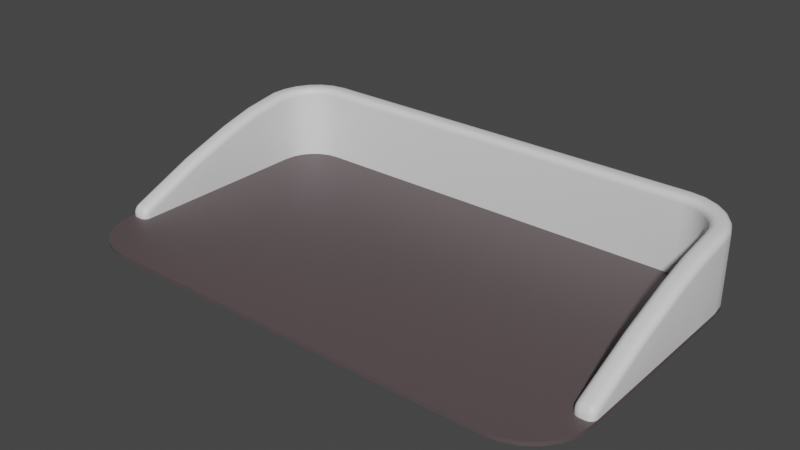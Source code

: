 # Source: FlattopGrill.blend  (saved by Blender 3.4.6; exported with 4.5.12 LTS)
import bpy
from mathutils import Matrix  # noqa: F401  (used for matrix-valued properties, if any)

bpy.ops.wm.read_factory_settings(use_empty=True)
scene = bpy.context.scene
scene.name = 'Scene'

# ---- collections
col_collection = bpy.data.collections.new('Collection'); scene.collection.children.link(col_collection)
col_object = bpy.data.collections.new('Object'); col_collection.children.link(col_object)

# ---- materials (node trees are filled in below, after node groups)
mat_rim = bpy.data.materials.new('Rim')
mat_rim.use_transparent_shadow = False
mat_grill = bpy.data.materials.new('Grill')
mat_grill.use_transparent_shadow = False

# ---- node groups
ng_auto_smooth = bpy.data.node_groups.new('Auto Smooth', 'GeometryNodeTree')
_s = ng_auto_smooth.interface.new_socket(name='Geometry', in_out='OUTPUT', socket_type='NodeSocketGeometry')
_s = ng_auto_smooth.interface.new_socket(name='Geometry', in_out='INPUT', socket_type='NodeSocketGeometry')
_s = ng_auto_smooth.interface.new_socket(name='Angle', in_out='INPUT', socket_type='NodeSocketFloat')
_s.subtype = 'ANGLE'
_s.min_value = 0.0
_s.max_value = 3.142
ng_auto_smooth.is_modifier = True
_N = ng_auto_smooth.nodes; _L = ng_auto_smooth.links
n0 = _N.new('NodeGroupOutput'); n0.name = 'Group Output'; n0.location = (480, -100)
n1 = _N.new('NodeGroupInput'); n1.name = 'Group Input'; n1.location = (-420, -300)
n2 = _N.new('NodeGroupInput'); n2.name = 'Group Input.001'; n2.location = (-60, -100)
n3 = _N.new('GeometryNodeSetShadeSmooth'); n3.name = 'Set Shade Smooth'; n3.location = (120, -100)
n3.domain = 'EDGE'
n4 = _N.new('GeometryNodeSetShadeSmooth'); n4.name = 'Set Shade Smooth.001'; n4.location = (300, -100)
n5 = _N.new('GeometryNodeInputMeshEdgeAngle'); n5.name = 'Edge Angle'; n5.location = (-420, -220)
n6 = _N.new('GeometryNodeInputEdgeSmooth'); n6.name = 'Is Edge Smooth'; n6.location = (-60, -160)
n7 = _N.new('GeometryNodeInputShadeSmooth'); n7.name = 'Is Face Smooth'; n7.location = (-240, -340)
n8 = _N.new('FunctionNodeBooleanMath'); n8.name = 'Boolean Math'; n8.location = (-60, -220)
n9 = _N.new('FunctionNodeCompare'); n9.name = 'Compare'; n9.location = (-240, -180)
n9.operation = 'LESS_EQUAL'
_L.new(n5.outputs[0], n9.inputs[0])
_L.new(n4.outputs[0], n0.inputs[0])
_L.new(n1.outputs[1], n9.inputs[1])
_L.new(n9.outputs[0], n8.inputs[0])
_L.new(n7.outputs[0], n8.inputs[1])
_L.new(n2.outputs[0], n3.inputs[0])
_L.new(n6.outputs[0], n3.inputs[1])
_L.new(n3.outputs[0], n4.inputs[0])
_L.new(n8.outputs[0], n3.inputs[2])
n0.is_active_output = True

# ---- material node trees
mat_rim.use_nodes = True; mat_rim.node_tree.nodes.clear()
_N = mat_rim.node_tree.nodes; _L = mat_rim.node_tree.links
n0 = _N.new('ShaderNodeBsdfPrincipled'); n0.name = 'Principled BSDF'; n0.location = (10, 300)
n0.distribution = 'GGX'
n0.subsurface_method = 'RANDOM_WALK_SKIN'
n0.inputs[3].default_value = 1.45
n0.inputs[27].default_value = (0.0, 0.0, 0.0, 1.0)
n0.inputs[28].default_value = 1.0
n1 = _N.new('ShaderNodeOutputMaterial'); n1.name = 'Material Output'; n1.location = (300, 300)
_L.new(n0.outputs[0], n1.inputs[0])
n1.is_active_output = True
mat_grill.use_nodes = True; mat_grill.node_tree.nodes.clear()
_N = mat_grill.node_tree.nodes; _L = mat_grill.node_tree.links
n0 = _N.new('ShaderNodeBsdfPrincipled'); n0.name = 'Principled BSDF'; n0.location = (10, 300)
n0.distribution = 'GGX'
n0.subsurface_method = 'RANDOM_WALK_SKIN'
n0.inputs[0].default_value = (0.1025, 0.07823, 0.08298, 1.0)
n0.inputs[3].default_value = 1.45
n0.inputs[27].default_value = (0.0, 0.0, 0.0, 1.0)
n0.inputs[28].default_value = 1.0
n1 = _N.new('ShaderNodeOutputMaterial'); n1.name = 'Material Output'; n1.location = (300, 300)
_L.new(n0.outputs[0], n1.inputs[0])
n1.is_active_output = True

# ---- world
world_world = bpy.data.worlds.new('World'); scene.world = world_world
world_world.use_nodes = True; world_world.node_tree.nodes.clear()
_N = world_world.node_tree.nodes; _L = world_world.node_tree.links
n0 = _N.new('ShaderNodeOutputWorld'); n0.name = 'World Output'; n0.location = (300, 300)
n1 = _N.new('ShaderNodeBackground'); n1.name = 'Background'; n1.location = (10, 300)
n1.inputs[0].default_value = (0.05088, 0.05088, 0.05088, 1.0)
_L.new(n1.outputs[0], n0.inputs[0])
n0.is_active_output = True
world_world.color = (0.05088, 0.05088, 0.05088)
world_world.use_sun_shadow = False
world_world.sun_shadow_jitter_overblur = 0.0

# ---- meshes
me_cube_001 = bpy.data.meshes.new('Cube.001')
me_cube_001.from_pydata([(0.465, 0.009909, -0.1615), (0.465, 0.009909, -0.07342), (0.465, 0.009909, 0.06567), (0.315, 0.009909, -0.405), (0.465, 0.009909, -0.255), (0.3538, 0.009909, -0.3999), (0.39, 0.009909, -0.3849), (0.4211, 0.009909, -0.3611), (0.4449, 0.009909, -0.33), (0.4599, 0.009909, -0.2938), (-0.9025, 0.009909, -0.1615), (-0.9025, 0.009909, -0.07342), (-0.9025, 0.009909, 0.06567), (-0.7525, 0.009909, -0.405), (-0.9025, 0.009909, -0.255), (-0.7913, 0.009909, -0.3999), (-0.8275, 0.009909, -0.3849), (-0.8586, 0.009909, -0.3611), (-0.8824, 0.009909, -0.33), (-0.8974, 0.009909, -0.2938), (0.415, 0.009909, -0.1615), (0.415, 0.009909, -0.07342), (0.415, 0.009909, 0.06567), (0.3117, 0.009909, -0.3551), (0.4151, 0.009909, -0.2517), (0.3409, 0.009909, -0.3516), (0.365, 0.009909, -0.3416), (0.3857, 0.009909, -0.3257), (0.4016, 0.009909, -0.305), (0.4116, 0.009909, -0.2809), (-0.8525, 0.009909, -0.1615), (-0.8525, 0.009909, -0.07342), (-0.8525, 0.009909, 0.06567), (-0.7492, 0.009909, -0.3551), (-0.8526, 0.009909, -0.2517), (-0.7784, 0.009909, -0.3516), (-0.8025, 0.009909, -0.3416), (-0.8232, 0.009909, -0.3257), (-0.8391, 0.009909, -0.305), (-0.8491, 0.009909, -0.2809), (0.465, 0.009909, 0.2373), (0.4473, 0.009909, 0.255), (0.4637, 0.009909, 0.2441), (0.4598, 0.009909, 0.2498), (0.4541, 0.009909, 0.2537), (-0.8848, 0.009909, 0.255), (-0.9025, 0.009909, 0.2373), (-0.8916, 0.009909, 0.2537), (-0.8973, 0.009909, 0.2498), (-0.9012, 0.009909, 0.2441), (0.4327, 0.009909, 0.255), (0.415, 0.009909, 0.2373), (0.4259, 0.009909, 0.2537), (0.4202, 0.009909, 0.2498), (0.4163, 0.009909, 0.2441), (-0.8525, 0.009909, 0.2373), (-0.8702, 0.009909, 0.255), (-0.8538, 0.009909, 0.2441), (-0.8577, 0.009909, 0.2498), (-0.8634, 0.009909, 0.2537), (0.465, 0.1691, -0.1586), (0.4477, 0.1868, -0.1583), (0.4637, 0.1759, -0.1585), (0.4599, 0.1817, -0.1584), (0.4543, 0.1855, -0.1583), (0.465, 0.1445, -0.06842), (0.4477, 0.1622, -0.06776), (0.4637, 0.1512, -0.06817), (0.4599, 0.157, -0.06795), (0.4543, 0.1608, -0.06781), (0.4477, 0.1136, 0.07078), (0.465, 0.09587, 0.06991), (0.4543, 0.1122, 0.07072), (0.4599, 0.1084, 0.07053), (0.4637, 0.1026, 0.07024), (0.4477, 0.2021, -0.2538), (0.465, 0.1844, -0.255), (0.4543, 0.2008, -0.2543), (0.4599, 0.1969, -0.2546), (0.4637, 0.1912, -0.2549), (0.315, 0.1925, -0.405), (0.3139, 0.2099, -0.3876), (0.3149, 0.1991, -0.4037), (0.3147, 0.2048, -0.3999), (0.3143, 0.2086, -0.3943), (0.443, 0.2041, -0.2892), (0.4599, 0.1865, -0.2938), (0.4495, 0.2028, -0.291), (0.4549, 0.199, -0.2925), (0.4586, 0.1933, -0.2935), (0.4298, 0.206, -0.3212), (0.4449, 0.1885, -0.33), (0.4356, 0.2047, -0.3246), (0.4405, 0.2009, -0.3274), (0.4438, 0.1952, -0.3293), (0.4087, 0.2076, -0.3487), (0.4211, 0.1901, -0.3611), (0.4135, 0.2063, -0.3534), (0.4175, 0.2025, -0.3574), (0.4201, 0.1968, -0.3601), (0.3813, 0.2089, -0.3697), (0.39, 0.1914, -0.3849), (0.3846, 0.2075, -0.3755), (0.3874, 0.2037, -0.3805), (0.3893, 0.1981, -0.3837), (0.3493, 0.2096, -0.383), (0.3538, 0.1922, -0.3999), (0.351, 0.2083, -0.3894), (0.3525, 0.2045, -0.3949), (0.3535, 0.1989, -0.3986), (-0.8852, 0.1868, -0.1583), (-0.9025, 0.1691, -0.1586), (-0.8918, 0.1855, -0.1583), (-0.8974, 0.1817, -0.1584), (-0.9012, 0.1759, -0.1585), (-0.8852, 0.1622, -0.06776), (-0.9025, 0.1445, -0.06842), (-0.8918, 0.1608, -0.06781), (-0.8974, 0.157, -0.06795), (-0.9012, 0.1512, -0.06817), (-0.9025, 0.09587, 0.06991), (-0.8852, 0.1136, 0.07078), (-0.9012, 0.1026, 0.07024), (-0.8974, 0.1084, 0.07053), (-0.8918, 0.1122, 0.07072), (-0.9025, 0.1844, -0.255), (-0.8852, 0.2021, -0.2538), (-0.9012, 0.1912, -0.2549), (-0.8974, 0.1969, -0.2546), (-0.8918, 0.2008, -0.2543), (-0.7514, 0.2099, -0.3876), (-0.7525, 0.1925, -0.405), (-0.7518, 0.2086, -0.3943), (-0.7522, 0.2048, -0.3999), (-0.7524, 0.1991, -0.4037), (-0.8974, 0.1865, -0.2938), (-0.8805, 0.2041, -0.2892), (-0.8961, 0.1933, -0.2935), (-0.8924, 0.199, -0.2925), (-0.887, 0.2028, -0.291), (-0.8824, 0.1885, -0.33), (-0.8673, 0.206, -0.3212), (-0.8813, 0.1952, -0.3293), (-0.878, 0.2009, -0.3274), (-0.8731, 0.2047, -0.3246), (-0.8586, 0.1901, -0.3611), (-0.8462, 0.2076, -0.3487), (-0.8576, 0.1968, -0.3601), (-0.855, 0.2025, -0.3574), (-0.851, 0.2063, -0.3534), (-0.8275, 0.1914, -0.3849), (-0.8188, 0.2089, -0.3697), (-0.8268, 0.1981, -0.3837), (-0.8249, 0.2037, -0.3805), (-0.8221, 0.2075, -0.3755), (-0.7913, 0.1922, -0.3999), (-0.7868, 0.2096, -0.383), (-0.791, 0.1989, -0.3986), (-0.79, 0.2045, -0.3949), (-0.7885, 0.2083, -0.3894), (0.4323, 0.1868, -0.1583), (0.415, 0.1691, -0.1586), (0.4257, 0.1855, -0.1583), (0.4201, 0.1817, -0.1584), (0.4163, 0.1759, -0.1585), (0.4323, 0.1622, -0.06776), (0.415, 0.1445, -0.06842), (0.4257, 0.1608, -0.06781), (0.4201, 0.157, -0.06795), (0.4163, 0.1512, -0.06817), (0.415, 0.09587, 0.06991), (0.4323, 0.1136, 0.07078), (0.4163, 0.1026, 0.07024), (0.4201, 0.1084, 0.07053), (0.4257, 0.1122, 0.07072), (0.4151, 0.1844, -0.2515), (0.4324, 0.2021, -0.2527), (0.4164, 0.1912, -0.2516), (0.4202, 0.1969, -0.2519), (0.4258, 0.2008, -0.2523), (0.3129, 0.2099, -0.3725), (0.3117, 0.1925, -0.3551), (0.3124, 0.2086, -0.3658), (0.3121, 0.2048, -0.3602), (0.3118, 0.1991, -0.3564), (0.4116, 0.1865, -0.2807), (0.4285, 0.2041, -0.2853), (0.4129, 0.1933, -0.281), (0.4166, 0.199, -0.282), (0.4221, 0.2028, -0.2835), (0.4017, 0.1885, -0.3049), (0.4168, 0.206, -0.3136), (0.4028, 0.1952, -0.3055), (0.4061, 0.2009, -0.3074), (0.411, 0.2047, -0.3103), (0.3858, 0.1901, -0.3256), (0.3982, 0.2076, -0.338), (0.3868, 0.1968, -0.3266), (0.3894, 0.2025, -0.3292), (0.3934, 0.2063, -0.3333), (0.3651, 0.1914, -0.3416), (0.3738, 0.2089, -0.3568), (0.3658, 0.1981, -0.3427), (0.3676, 0.2037, -0.346), (0.3705, 0.2075, -0.3509), (0.3409, 0.1922, -0.3516), (0.3455, 0.2096, -0.3685), (0.3413, 0.1989, -0.3529), (0.3423, 0.2045, -0.3565), (0.3437, 0.2083, -0.362), (-0.8525, 0.1691, -0.1586), (-0.8698, 0.1868, -0.1583), (-0.8538, 0.1759, -0.1585), (-0.8576, 0.1817, -0.1584), (-0.8632, 0.1855, -0.1583), (-0.8525, 0.1445, -0.06842), (-0.8698, 0.1622, -0.06776), (-0.8538, 0.1512, -0.06817), (-0.8576, 0.157, -0.06795), (-0.8632, 0.1608, -0.06781), (-0.8698, 0.1136, 0.07078), (-0.8525, 0.09587, 0.06991), (-0.8632, 0.1122, 0.07072), (-0.8576, 0.1084, 0.07053), (-0.8538, 0.1026, 0.07024), (-0.8699, 0.2021, -0.2527), (-0.8526, 0.1844, -0.2515), (-0.8633, 0.2008, -0.2523), (-0.8577, 0.1969, -0.2519), (-0.8539, 0.1912, -0.2516), (-0.7492, 0.1925, -0.3551), (-0.7504, 0.2099, -0.3725), (-0.7493, 0.1991, -0.3564), (-0.7496, 0.2048, -0.3602), (-0.7499, 0.2086, -0.3658), (-0.866, 0.2041, -0.2853), (-0.8491, 0.1865, -0.2807), (-0.8596, 0.2028, -0.2835), (-0.8541, 0.199, -0.282), (-0.8504, 0.1933, -0.281), (-0.8543, 0.206, -0.3136), (-0.8392, 0.1885, -0.3049), (-0.8485, 0.2047, -0.3103), (-0.8436, 0.2009, -0.3074), (-0.8403, 0.1952, -0.3055), (-0.8357, 0.2076, -0.338), (-0.8233, 0.1901, -0.3256), (-0.8309, 0.2063, -0.3333), (-0.8269, 0.2025, -0.3292), (-0.8243, 0.1968, -0.3266), (-0.8113, 0.2089, -0.3568), (-0.8026, 0.1914, -0.3416), (-0.808, 0.2075, -0.3509), (-0.8051, 0.2037, -0.346), (-0.8033, 0.1981, -0.3427), (-0.783, 0.2096, -0.3685), (-0.7784, 0.1922, -0.3516), (-0.7812, 0.2083, -0.362), (-0.7798, 0.2045, -0.3565), (-0.7788, 0.1989, -0.3529), (0.4455, 0.04018, 0.2391), (0.4473, 0.01534, 0.255), (0.4462, 0.03616, 0.2452), (0.4468, 0.03003, 0.2503), (0.4472, 0.02272, 0.2538), (0.4477, 0.04161, 0.2358), (0.465, 0.02284, 0.2373), (0.4543, 0.03998, 0.2364), (0.4599, 0.03584, 0.2369), (0.4637, 0.02982, 0.2372), (0.4468, 0.0403, 0.2388), (0.4541, 0.01588, 0.2537), (0.4496, 0.03646, 0.2445), (0.452, 0.03047, 0.2493), (0.4535, 0.02324, 0.2525), (0.4468, 0.0403, 0.2388), (0.4598, 0.01748, 0.2498), (0.4518, 0.03709, 0.243), (0.456, 0.03163, 0.2466), (0.4588, 0.02474, 0.249), (0.4472, 0.04052, 0.2383), (0.4637, 0.01991, 0.2441), (0.4535, 0.03818, 0.2405), (0.4588, 0.03344, 0.2424), (0.4624, 0.02703, 0.2436), (-0.8852, 0.04161, 0.2358), (-0.9025, 0.02284, 0.2373), (-0.8918, 0.03998, 0.2364), (-0.8974, 0.03584, 0.2369), (-0.9012, 0.02982, 0.2372), (-0.883, 0.04018, 0.2391), (-0.8848, 0.01534, 0.255), (-0.8837, 0.03616, 0.2452), (-0.8843, 0.03003, 0.2503), (-0.8847, 0.02272, 0.2538), (-0.8847, 0.04052, 0.2383), (-0.9012, 0.01991, 0.2441), (-0.891, 0.03818, 0.2405), (-0.8963, 0.03344, 0.2424), (-0.8999, 0.02703, 0.2436), (-0.8843, 0.0403, 0.2388), (-0.8973, 0.01748, 0.2498), (-0.8893, 0.03709, 0.243), (-0.8935, 0.03163, 0.2466), (-0.8963, 0.02474, 0.249), (-0.8843, 0.0403, 0.2388), (-0.8916, 0.01588, 0.2537), (-0.8871, 0.03646, 0.2445), (-0.8895, 0.03047, 0.2493), (-0.891, 0.02324, 0.2525), (0.4323, 0.04164, 0.2357), (0.415, 0.02283, 0.2373), (0.4257, 0.04, 0.2363), (0.4201, 0.03585, 0.2369), (0.4163, 0.02982, 0.2372), (0.4345, 0.04018, 0.2391), (0.4327, 0.01534, 0.255), (0.4338, 0.03616, 0.2452), (0.4332, 0.03003, 0.2503), (0.4328, 0.02272, 0.2538), (0.4328, 0.04052, 0.2383), (0.4163, 0.01991, 0.2441), (0.4265, 0.03818, 0.2405), (0.4212, 0.03344, 0.2424), (0.4176, 0.02703, 0.2436), (0.4332, 0.0403, 0.2388), (0.4202, 0.01748, 0.2498), (0.4282, 0.03709, 0.243), (0.424, 0.03163, 0.2466), (0.4212, 0.02474, 0.249), (0.4332, 0.0403, 0.2388), (0.4259, 0.01588, 0.2537), (0.4304, 0.03646, 0.2445), (0.428, 0.03047, 0.2493), (0.4265, 0.02324, 0.2525), (-0.872, 0.04018, 0.2391), (-0.8702, 0.01534, 0.255), (-0.8713, 0.03616, 0.2452), (-0.8707, 0.03003, 0.2503), (-0.8703, 0.02272, 0.2538), (-0.8698, 0.04164, 0.2357), (-0.8525, 0.02283, 0.2373), (-0.8632, 0.04, 0.2363), (-0.8576, 0.03585, 0.2369), (-0.8538, 0.02982, 0.2372), (-0.8707, 0.0403, 0.2388), (-0.8634, 0.01588, 0.2537), (-0.8679, 0.03646, 0.2445), (-0.8655, 0.03047, 0.2493), (-0.864, 0.02324, 0.2525), (-0.8707, 0.0403, 0.2388), (-0.8577, 0.01748, 0.2498), (-0.8657, 0.03709, 0.243), (-0.8615, 0.03163, 0.2466), (-0.8587, 0.02474, 0.249), (-0.8703, 0.04052, 0.2383), (-0.8538, 0.01991, 0.2441), (-0.864, 0.03818, 0.2405), (-0.8587, 0.03344, 0.2424), (-0.8551, 0.02703, 0.2436)], [], [(60, 0, 4, 76), (40, 2, 71, 266), (40, 266, 281, 42), (81, 130, 231, 180), (110, 115, 216, 211), (100, 105, 206, 201), (95, 100, 201, 196), (90, 95, 196, 191), (80, 3, 13, 131), (61, 75, 176, 160), (111, 125, 14, 10), (46, 286, 120, 12), (48, 301, 296, 49), (130, 156, 255, 231), (161, 20, 21, 166), (156, 151, 250, 255), (151, 146, 245, 250), (146, 141, 240, 245), (13, 15, 155, 131), (126, 110, 211, 225), (3, 80, 106, 5), (161, 175, 24, 20), (51, 311, 170, 22), (39, 236, 226, 34), (28, 29, 185, 190), (210, 215, 31, 30), (25, 26, 200, 205), (26, 27, 195, 200), (27, 28, 190, 195), (181, 230, 33, 23), (166, 21, 22, 170), (210, 30, 34, 226), (55, 32, 221, 341), (38, 241, 236, 39), (44, 271, 261, 41), (35, 256, 251, 36), (36, 251, 246, 37), (37, 246, 241, 38), (33, 230, 256, 35), (215, 221, 32, 31), (23, 25, 205, 181), (65, 71, 2, 1), (60, 65, 1, 0), (1, 2, 22, 21), (0, 1, 21, 20), (260, 270, 275, 280, 265, 70, 171, 310, 320, 325, 330, 315), (75, 85, 186, 176), (45, 47, 48, 49, 46, 12, 32, 55, 57, 58, 59, 56), (3, 5, 25, 23), (85, 90, 191, 186), (5, 6, 26, 25), (5, 106, 101, 6), (6, 7, 27, 26), (6, 101, 96, 7), (7, 8, 28, 27), (7, 96, 91, 8), (8, 9, 29, 28), (8, 91, 86, 9), (9, 4, 24, 29), (9, 86, 76, 4), (4, 0, 20, 24), (70, 66, 165, 171), (116, 11, 12, 120), (111, 10, 11, 116), (12, 11, 31, 32), (11, 10, 30, 31), (121, 285, 295, 300, 305, 290, 335, 345, 350, 355, 340, 220), (136, 126, 225, 235), (29, 24, 175, 185), (15, 13, 33, 35), (141, 136, 235, 240), (16, 15, 35, 36), (15, 16, 150, 155), (17, 16, 36, 37), (16, 17, 145, 150), (18, 17, 37, 38), (17, 18, 140, 145), (19, 18, 38, 39), (18, 19, 135, 140), (14, 19, 39, 34), (19, 14, 125, 135), (10, 14, 34, 30), (115, 121, 220, 216), (13, 3, 23, 33), (105, 81, 180, 206), (43, 276, 271, 44), (49, 296, 286, 46), (42, 281, 276, 43), (41, 261, 316, 50), (291, 45, 56, 336), (54, 321, 311, 51), (47, 306, 301, 48), (45, 291, 306, 47), (53, 326, 321, 54), (59, 346, 336, 56), (52, 331, 326, 53), (50, 316, 331, 52), (58, 351, 346, 59), (57, 356, 351, 58), (55, 341, 356, 57), (2, 40, 42, 43, 44, 41, 50, 52, 53, 54, 51, 22), (66, 70, 72, 69), (69, 72, 73, 68), (68, 73, 74, 67), (67, 74, 71, 65), (61, 66, 69, 64), (64, 69, 68, 63), (63, 68, 67, 62), (62, 67, 65, 60), (81, 105, 107, 84), (84, 107, 108, 83), (83, 108, 109, 82), (82, 109, 106, 80), (105, 100, 102, 107), (107, 102, 103, 108), (108, 103, 104, 109), (109, 104, 101, 106), (100, 95, 97, 102), (102, 97, 98, 103), (103, 98, 99, 104), (104, 99, 96, 101), (95, 90, 92, 97), (97, 92, 93, 98), (98, 93, 94, 99), (99, 94, 91, 96), (90, 85, 87, 92), (92, 87, 88, 93), (93, 88, 89, 94), (94, 89, 86, 91), (85, 75, 77, 87), (87, 77, 78, 88), (88, 78, 79, 89), (89, 79, 76, 86), (75, 61, 64, 77), (77, 64, 63, 78), (78, 63, 62, 79), (79, 62, 60, 76), (116, 120, 122, 119), (119, 122, 123, 118), (118, 123, 124, 117), (117, 124, 121, 115), (111, 116, 119, 114), (114, 119, 118, 113), (113, 118, 117, 112), (112, 117, 115, 110), (131, 155, 157, 134), (134, 157, 158, 133), (133, 158, 159, 132), (132, 159, 156, 130), (155, 150, 152, 157), (157, 152, 153, 158), (158, 153, 154, 159), (159, 154, 151, 156), (150, 145, 147, 152), (152, 147, 148, 153), (153, 148, 149, 154), (154, 149, 146, 151), (145, 140, 142, 147), (147, 142, 143, 148), (148, 143, 144, 149), (149, 144, 141, 146), (140, 135, 137, 142), (142, 137, 138, 143), (143, 138, 139, 144), (144, 139, 136, 141), (135, 125, 127, 137), (137, 127, 128, 138), (138, 128, 129, 139), (139, 129, 126, 136), (125, 111, 114, 127), (127, 114, 113, 128), (128, 113, 112, 129), (129, 112, 110, 126), (80, 131, 134, 82), (82, 134, 133, 83), (83, 133, 132, 84), (84, 132, 130, 81), (166, 170, 172, 169), (169, 172, 173, 168), (168, 173, 174, 167), (167, 174, 171, 165), (161, 166, 169, 164), (164, 169, 168, 163), (163, 168, 167, 162), (162, 167, 165, 160), (181, 205, 207, 184), (184, 207, 208, 183), (183, 208, 209, 182), (182, 209, 206, 180), (205, 200, 202, 207), (207, 202, 203, 208), (208, 203, 204, 209), (209, 204, 201, 206), (200, 195, 197, 202), (202, 197, 198, 203), (203, 198, 199, 204), (204, 199, 196, 201), (195, 190, 192, 197), (197, 192, 193, 198), (198, 193, 194, 199), (199, 194, 191, 196), (190, 185, 187, 192), (192, 187, 188, 193), (193, 188, 189, 194), (194, 189, 186, 191), (185, 175, 177, 187), (187, 177, 178, 188), (188, 178, 179, 189), (189, 179, 176, 186), (175, 161, 164, 177), (177, 164, 163, 178), (178, 163, 162, 179), (179, 162, 160, 176), (216, 220, 222, 219), (219, 222, 223, 218), (218, 223, 224, 217), (217, 224, 221, 215), (211, 216, 219, 214), (214, 219, 218, 213), (213, 218, 217, 212), (212, 217, 215, 210), (231, 255, 257, 234), (234, 257, 258, 233), (233, 258, 259, 232), (232, 259, 256, 230), (255, 250, 252, 257), (257, 252, 253, 258), (258, 253, 254, 259), (259, 254, 251, 256), (250, 245, 247, 252), (252, 247, 248, 253), (253, 248, 249, 254), (254, 249, 246, 251), (245, 240, 242, 247), (247, 242, 243, 248), (248, 243, 244, 249), (249, 244, 241, 246), (240, 235, 237, 242), (242, 237, 238, 243), (243, 238, 239, 244), (244, 239, 236, 241), (235, 225, 227, 237), (237, 227, 228, 238), (238, 228, 229, 239), (239, 229, 226, 236), (225, 211, 214, 227), (227, 214, 213, 228), (228, 213, 212, 229), (229, 212, 210, 226), (180, 231, 234, 182), (182, 234, 233, 183), (183, 233, 232, 184), (184, 232, 230, 181), (265, 280, 282, 267), (267, 282, 283, 268), (268, 283, 284, 269), (269, 284, 281, 266), (280, 275, 277, 282), (282, 277, 278, 283), (283, 278, 279, 284), (284, 279, 276, 281), (275, 270, 272, 277), (277, 272, 273, 278), (278, 273, 274, 279), (279, 274, 271, 276), (270, 260, 262, 272), (272, 262, 263, 273), (273, 263, 264, 274), (274, 264, 261, 271), (290, 305, 307, 292), (292, 307, 308, 293), (293, 308, 309, 294), (294, 309, 306, 291), (305, 300, 302, 307), (307, 302, 303, 308), (308, 303, 304, 309), (309, 304, 301, 306), (300, 295, 297, 302), (302, 297, 298, 303), (303, 298, 299, 304), (304, 299, 296, 301), (295, 285, 287, 297), (297, 287, 288, 298), (298, 288, 289, 299), (299, 289, 286, 296), (315, 330, 332, 317), (317, 332, 333, 318), (318, 333, 334, 319), (319, 334, 331, 316), (330, 325, 327, 332), (332, 327, 328, 333), (333, 328, 329, 334), (334, 329, 326, 331), (325, 320, 322, 327), (327, 322, 323, 328), (328, 323, 324, 329), (329, 324, 321, 326), (320, 310, 312, 322), (322, 312, 313, 323), (323, 313, 314, 324), (324, 314, 311, 321), (340, 355, 357, 342), (342, 357, 358, 343), (343, 358, 359, 344), (344, 359, 356, 341), (355, 350, 352, 357), (357, 352, 353, 358), (358, 353, 354, 359), (359, 354, 351, 356), (350, 345, 347, 352), (352, 347, 348, 353), (353, 348, 349, 354), (354, 349, 346, 351), (345, 335, 337, 347), (347, 337, 338, 348), (348, 338, 339, 349), (349, 339, 336, 346), (70, 265, 267, 72), (72, 267, 268, 73), (73, 268, 269, 74), (74, 269, 266, 71), (260, 315, 317, 262), (262, 317, 318, 263), (263, 318, 319, 264), (264, 319, 316, 261), (170, 311, 314, 172), (172, 314, 313, 173), (173, 313, 312, 174), (174, 312, 310, 171), (285, 121, 124, 287), (287, 124, 123, 288), (288, 123, 122, 289), (289, 122, 120, 286), (335, 290, 292, 337), (337, 292, 293, 338), (338, 293, 294, 339), (339, 294, 291, 336), (341, 221, 224, 344), (344, 224, 223, 343), (343, 223, 222, 342), (342, 222, 220, 340), (66, 61, 160, 165)])
me_cube_001.polygons.foreach_set('use_smooth', [True] * 342)
_uv = me_cube_001.uv_layers.new(name='UVMap')
_uv.uv.foreach_set('vector', [0.5795, 0.5307, 0.1705, 0.2052, 0.1002, 0.1206, 0.5643, 0.4845, 0.6057, 0.729, 0.4183, 0.5034, 0.5897, 0.6436, 0.6137, 0.7355, 0.6057, 0.729, 0.6137, 0.7355, 0.6173, 0.7413, 0.6131, 0.7379, 0.0, 0.0, 0.0, 0.0, 0.0, 0.0, 0.0, 0.0, 0.625, 0.5669, 0.625, 0.6057, 0.625, 0.6057, 0.625, 0.5669, 0.0, 0.0, 0.0, 0.0, 0.0, 0.0, 0.0, 0.0, 0.0, 0.0, 0.0, 0.0, 0.0, 0.0, 0.0, 0.0, 0.3056, 0.2607, 0.0, 0.0, 0.0, 0.0, 0.3056, 0.2607, 0.0, 0.0, 0.0, 0.0, 0.0, 0.0, 0.0, 0.0, 0.625, 0.5669, 0.6112, 0.5213, 0.6112, 0.5213, 0.625, 0.5669, 0.5795, 0.5307, 0.5643, 0.4845, 0.1002, 0.1206, 0.1705, 0.2052, 0.6057, 0.729, 0.6137, 0.7355, 0.5897, 0.6436, 0.4183, 0.5034, 0.6231, 0.7499, 0.6237, 0.7504, 0.6173, 0.7413, 0.6131, 0.7379, 0.0, 0.0, 0.0, 0.0, 0.0, 0.0, 0.0, 0.0, 0.5795, 0.5307, 0.1705, 0.2052, 0.2547, 0.3065, 0.5819, 0.5709, 0.0, 0.0, 0.0, 0.0, 0.0, 0.0, 0.0, 0.0, 0.0, 0.0, 0.0, 0.0, 0.0, 0.0, 0.0, 0.0, 0.0, 0.0, 0.3056, 0.2607, 0.3056, 0.2607, 0.0, 0.0, 0.0, 0.0, 0.0, 0.0, 0.0, 0.0, 0.0, 0.0, 0.6112, 0.5213, 0.625, 0.5669, 0.625, 0.5669, 0.6112, 0.5213, 0.0, 0.0, 0.0, 0.0, 0.0, 0.0, 0.0, 0.0, 0.5795, 0.5307, 0.5643, 0.4845, 0.1002, 0.1206, 0.1705, 0.2052, 0.6057, 0.729, 0.6137, 0.7355, 0.5897, 0.6436, 0.4183, 0.5034, 0.07428, 0.0894, 0.4187, 0.3595, 0.5643, 0.4845, 0.1002, 0.1206, 0.05011, 0.06031, 0.07428, 0.0894, 0.4187, 0.3595, 0.2828, 0.2427, 0.5795, 0.5307, 0.5819, 0.5709, 0.2547, 0.3065, 0.1705, 0.2052, 0.0, 0.0, 0.0, 0.0, 0.0, 0.0, 0.0, 0.0, 0.0, 0.0, 0.0, 0.0, 0.0, 0.0, 0.0, 0.0, 0.0, 0.0, 0.05011, 0.06031, 0.2828, 0.2427, 0.0, 0.0, 0.0, 0.0, 0.0, 0.0, 0.0, 0.0, 0.0, 0.0, 0.5819, 0.5709, 0.2547, 0.3065, 0.4183, 0.5034, 0.5897, 0.6436, 0.5795, 0.5307, 0.1705, 0.2052, 0.1002, 0.1206, 0.5643, 0.4845, 0.6057, 0.729, 0.4183, 0.5034, 0.5897, 0.6436, 0.6137, 0.7355, 0.05011, 0.06031, 0.2828, 0.2427, 0.4187, 0.3595, 0.07428, 0.0894, 0.6245, 0.7516, 0.6246, 0.7517, 0.625, 0.7522, 0.625, 0.7522, 0.0, 0.0, 0.0, 0.0, 0.0, 0.0, 0.0, 0.0, 0.0, 0.0, 0.0, 0.0, 0.0, 0.0, 0.0, 0.0, 0.0, 0.0, 0.0, 0.0, 0.2828, 0.2427, 0.05011, 0.06031, 0.0, 0.0, 0.0, 0.0, 0.0, 0.0, 0.0, 0.0, 0.5819, 0.5709, 0.5897, 0.6436, 0.4183, 0.5034, 0.2547, 0.3065, 0.0, 0.0, 0.0, 0.0, 0.0, 0.0, 0.0, 0.0, 0.5819, 0.5709, 0.5897, 0.6436, 0.4183, 0.5034, 0.2547, 0.3065, 0.5795, 0.5307, 0.5819, 0.5709, 0.2547, 0.3065, 0.1705, 0.2052, 0.2547, 0.3065, 0.4183, 0.5034, 0.4183, 0.5034, 0.2547, 0.3065, 0.1705, 0.2052, 0.2547, 0.3065, 0.2547, 0.3065, 0.1705, 0.2052, 0.625, 0.7456, 0.625, 0.7455, 0.625, 0.7455, 0.625, 0.7452, 0.625, 0.7441, 0.625, 0.6725, 0.625, 0.6725, 0.625, 0.7441, 0.625, 0.7452, 0.625, 0.7455, 0.625, 0.7455, 0.625, 0.7456, 0.6112, 0.5213, 0.453, 0.3864, 0.453, 0.3864, 0.6112, 0.5213, 0.625, 0.7522, 0.6245, 0.7516, 0.6231, 0.7499, 0.6131, 0.7379, 0.6057, 0.729, 0.4183, 0.5034, 0.4183, 0.5034, 0.6057, 0.729, 0.6131, 0.7379, 0.6231, 0.7499, 0.6245, 0.7516, 0.625, 0.7522, 0.0, 0.0, 0.0, 0.0, 0.0, 0.0, 0.0, 0.0, 0.453, 0.3864, 0.3056, 0.2607, 0.3056, 0.2607, 0.453, 0.3864, 0.0, 0.0, 0.0, 0.0, 0.0, 0.0, 0.0, 0.0, 0.0, 0.0, 0.0, 0.0, 0.0, 0.0, 0.0, 0.0, 0.0, 0.0, 0.0, 0.0, 0.0, 0.0, 0.0, 0.0, 0.0, 0.0, 0.0, 0.0, 0.0, 0.0, 0.0, 0.0, 0.0, 0.0, 0.05011, 0.06031, 0.05011, 0.06031, 0.0, 0.0, 0.0, 0.0, 0.0, 0.0, 0.2828, 0.2427, 0.05011, 0.06031, 0.05011, 0.06031, 0.07428, 0.0894, 0.07428, 0.0894, 0.05011, 0.06031, 0.05011, 0.06031, 0.2828, 0.2427, 0.4187, 0.3595, 0.07428, 0.0894, 0.07428, 0.0894, 0.1002, 0.1206, 0.1002, 0.1206, 0.07428, 0.0894, 0.07428, 0.0894, 0.4187, 0.3595, 0.5643, 0.4845, 0.1002, 0.1206, 0.1002, 0.1206, 0.1705, 0.2052, 0.1705, 0.2052, 0.1002, 0.1206, 0.625, 0.6725, 0.625, 0.6057, 0.625, 0.6057, 0.625, 0.6725, 0.5819, 0.5709, 0.2547, 0.3065, 0.4183, 0.5034, 0.5897, 0.6436, 0.5795, 0.5307, 0.1705, 0.2052, 0.2547, 0.3065, 0.5819, 0.5709, 0.4183, 0.5034, 0.2547, 0.3065, 0.2547, 0.3065, 0.4183, 0.5034, 0.2547, 0.3065, 0.1705, 0.2052, 0.1705, 0.2052, 0.2547, 0.3065, 0.625, 0.6725, 0.625, 0.7441, 0.625, 0.7452, 0.625, 0.7455, 0.625, 0.7455, 0.625, 0.7456, 0.625, 0.7456, 0.625, 0.7455, 0.625, 0.7455, 0.625, 0.7452, 0.625, 0.7441, 0.625, 0.6725, 0.453, 0.3864, 0.6112, 0.5213, 0.6112, 0.5213, 0.453, 0.3864, 0.07428, 0.0894, 0.1002, 0.1206, 0.5643, 0.4845, 0.4187, 0.3595, 0.0, 0.0, 0.0, 0.0, 0.0, 0.0, 0.0, 0.0, 0.3056, 0.2607, 0.453, 0.3864, 0.453, 0.3864, 0.3056, 0.2607, 0.0, 0.0, 0.0, 0.0, 0.0, 0.0, 0.0, 0.0, 0.0, 0.0, 0.0, 0.0, 0.0, 0.0, 0.0, 0.0, 0.0, 0.0, 0.0, 0.0, 0.0, 0.0, 0.0, 0.0, 0.0, 0.0, 0.0, 0.0, 0.0, 0.0, 0.0, 0.0, 0.05011, 0.06031, 0.0, 0.0, 0.0, 0.0, 0.05011, 0.06031, 0.0, 0.0, 0.05011, 0.06031, 0.2828, 0.2427, 0.0, 0.0, 0.07428, 0.0894, 0.05011, 0.06031, 0.05011, 0.06031, 0.07428, 0.0894, 0.05011, 0.06031, 0.07428, 0.0894, 0.4187, 0.3595, 0.2828, 0.2427, 0.1002, 0.1206, 0.07428, 0.0894, 0.07428, 0.0894, 0.1002, 0.1206, 0.07428, 0.0894, 0.1002, 0.1206, 0.5643, 0.4845, 0.4187, 0.3595, 0.1705, 0.2052, 0.1002, 0.1206, 0.1002, 0.1206, 0.1705, 0.2052, 0.625, 0.6057, 0.625, 0.6725, 0.625, 0.6725, 0.625, 0.6057, 0.0, 0.0, 0.0, 0.0, 0.0, 0.0, 0.0, 0.0, 0.0, 0.0, 0.0, 0.0, 0.0, 0.0, 0.0, 0.0, 0.6231, 0.7499, 0.6237, 0.7504, 0.6246, 0.7517, 0.6245, 0.7516, 0.6131, 0.7379, 0.6173, 0.7413, 0.6137, 0.7355, 0.6057, 0.729, 0.6131, 0.7379, 0.6173, 0.7413, 0.6237, 0.7504, 0.6231, 0.7499, 0.625, 0.7522, 0.625, 0.7522, 0.625, 0.7522, 0.625, 0.7522, 0.625, 0.7522, 0.625, 0.7522, 0.625, 0.7522, 0.625, 0.7522, 0.6131, 0.7379, 0.6173, 0.7413, 0.6137, 0.7355, 0.6057, 0.729, 0.6245, 0.7516, 0.6246, 0.7517, 0.6237, 0.7504, 0.6231, 0.7499, 0.625, 0.7522, 0.625, 0.7522, 0.6246, 0.7517, 0.6245, 0.7516, 0.6231, 0.7499, 0.6237, 0.7504, 0.6173, 0.7413, 0.6131, 0.7379, 0.6245, 0.7516, 0.6246, 0.7517, 0.625, 0.7522, 0.625, 0.7522, 0.6245, 0.7516, 0.6246, 0.7517, 0.6237, 0.7504, 0.6231, 0.7499, 0.625, 0.7522, 0.625, 0.7522, 0.6246, 0.7517, 0.6245, 0.7516, 0.6231, 0.7499, 0.6237, 0.7504, 0.6246, 0.7517, 0.6245, 0.7516, 0.6131, 0.7379, 0.6173, 0.7413, 0.6237, 0.7504, 0.6231, 0.7499, 0.6057, 0.729, 0.6137, 0.7355, 0.6173, 0.7413, 0.6131, 0.7379, 0.4183, 0.5034, 0.6057, 0.729, 0.6131, 0.7379, 0.6231, 0.7499, 0.6245, 0.7516, 0.625, 0.7522, 0.625, 0.7522, 0.6245, 0.7516, 0.6231, 0.7499, 0.6131, 0.7379, 0.6057, 0.729, 0.4183, 0.5034, 0.625, 0.6057, 0.625, 0.6725, 0.625, 0.6727, 0.625, 0.6059, 0.625, 0.6059, 0.625, 0.6727, 0.625, 0.6729, 0.625, 0.6061, 0.625, 0.6061, 0.625, 0.6729, 0.6032, 0.6547, 0.5984, 0.5842, 0.5984, 0.5842, 0.6032, 0.6547, 0.5897, 0.6436, 0.5819, 0.5709, 0.625, 0.5669, 0.625, 0.6057, 0.625, 0.6059, 0.625, 0.567, 0.625, 0.567, 0.625, 0.6059, 0.625, 0.6061, 0.625, 0.5672, 0.625, 0.5672, 0.625, 0.6061, 0.5984, 0.5842, 0.5969, 0.5446, 0.5969, 0.5446, 0.5984, 0.5842, 0.5819, 0.5709, 0.5795, 0.5307, 0.0, 0.0, 0.0, 0.0, 0.0, 0.0, 0.0, 0.0, 0.0, 0.0, 0.0, 0.0, 0.0, 0.0, 0.0, 0.0, 0.0, 0.0, 0.0, 0.0, 0.0, 0.0, 0.0, 0.0, 0.0, 0.0, 0.0, 0.0, 0.0, 0.0, 0.0, 0.0, 0.0, 0.0, 0.0, 0.0, 0.0, 0.0, 0.0, 0.0, 0.0, 0.0, 0.0, 0.0, 0.0, 0.0, 0.0, 0.0, 0.0, 0.0, 0.0, 0.0, 0.0, 0.0, 0.0, 0.0, 0.0, 0.0, 0.0, 0.0, 0.0, 0.0, 0.0, 0.0, 0.0, 0.0, 0.0, 0.0, 0.000288, 0.0002457, 0.0, 0.0, 0.0, 0.0, 0.000288, 0.0002457, 0.003491, 0.002978, 0.0, 0.0, 0.0, 0.0, 0.003491, 0.002978, 0.0006279, 0.0005401, 0.0, 0.0, 0.0, 0.0, 0.0006279, 0.0005401, 0.0, 0.0, 0.0, 0.0, 0.0, 0.0, 0.3056, 0.2607, 0.3061, 0.2611, 0.000288, 0.0002457, 0.000288, 0.0002457, 0.3061, 0.2611, 0.3057, 0.2607, 0.003491, 0.002978, 0.003491, 0.002978, 0.3057, 0.2607, 0.2912, 0.2494, 0.0006279, 0.0005401, 0.0006279, 0.0005401, 0.2912, 0.2494, 0.2828, 0.2427, 0.0, 0.0, 0.3056, 0.2607, 0.453, 0.3864, 0.4534, 0.3867, 0.3061, 0.2611, 0.3061, 0.2611, 0.4534, 0.3867, 0.4542, 0.3874, 0.3057, 0.2607, 0.3057, 0.2607, 0.4542, 0.3874, 0.4319, 0.3698, 0.2912, 0.2494, 0.2912, 0.2494, 0.4319, 0.3698, 0.4187, 0.3595, 0.2828, 0.2427, 0.453, 0.3864, 0.6112, 0.5213, 0.6114, 0.5215, 0.4534, 0.3867, 0.4534, 0.3867, 0.6114, 0.5215, 0.6112, 0.5215, 0.4542, 0.3874, 0.4542, 0.3874, 0.6112, 0.5215, 0.5821, 0.4985, 0.4319, 0.3698, 0.4319, 0.3698, 0.5821, 0.4985, 0.5643, 0.4845, 0.4187, 0.3595, 0.6112, 0.5213, 0.625, 0.5669, 0.625, 0.567, 0.6114, 0.5215, 0.6114, 0.5215, 0.625, 0.567, 0.625, 0.5672, 0.6112, 0.5215, 0.6112, 0.5215, 0.625, 0.5672, 0.5969, 0.5446, 0.5821, 0.4985, 0.5821, 0.4985, 0.5969, 0.5446, 0.5795, 0.5307, 0.5643, 0.4845, 0.5819, 0.5709, 0.5897, 0.6436, 0.6032, 0.6547, 0.5984, 0.5842, 0.5984, 0.5842, 0.6032, 0.6547, 0.625, 0.6729, 0.625, 0.6061, 0.625, 0.6061, 0.625, 0.6729, 0.625, 0.6727, 0.625, 0.6059, 0.625, 0.6059, 0.625, 0.6727, 0.625, 0.6725, 0.625, 0.6057, 0.5795, 0.5307, 0.5819, 0.5709, 0.5984, 0.5842, 0.5969, 0.5446, 0.5969, 0.5446, 0.5984, 0.5842, 0.625, 0.6061, 0.625, 0.5672, 0.625, 0.5672, 0.625, 0.6061, 0.625, 0.6059, 0.625, 0.567, 0.625, 0.567, 0.625, 0.6059, 0.625, 0.6057, 0.625, 0.5669, 0.0, 0.0, 0.0, 0.0, 0.0, 0.0, 0.0, 0.0, 0.0, 0.0, 0.0, 0.0, 0.0, 0.0, 0.0, 0.0, 0.0, 0.0, 0.0, 0.0, 0.0, 0.0, 0.0, 0.0, 0.0, 0.0, 0.0, 0.0, 0.0, 0.0, 0.0, 0.0, 0.0, 0.0, 0.0, 0.0, 0.0, 0.0, 0.0, 0.0, 0.0, 0.0, 0.0, 0.0, 0.0, 0.0, 0.0, 0.0, 0.0, 0.0, 0.0, 0.0, 0.0, 0.0, 0.0, 0.0, 0.0, 0.0, 0.0, 0.0, 0.0, 0.0, 0.0, 0.0, 0.0, 0.0, 0.0, 0.0, 0.0006278, 0.00054, 0.0, 0.0, 0.0, 0.0, 0.0006278, 0.00054, 0.003491, 0.002978, 0.0, 0.0, 0.0, 0.0, 0.003491, 0.002978, 0.0002881, 0.0002457, 0.0, 0.0, 0.0, 0.0, 0.0002881, 0.0002457, 0.0, 0.0, 0.0, 0.0, 0.0, 0.0, 0.2828, 0.2427, 0.2912, 0.2494, 0.0006278, 0.00054, 0.0006278, 0.00054, 0.2912, 0.2494, 0.3057, 0.2607, 0.003491, 0.002978, 0.003491, 0.002978, 0.3057, 0.2607, 0.3061, 0.2611, 0.0002881, 0.0002457, 0.0002881, 0.0002457, 0.3061, 0.2611, 0.3056, 0.2607, 0.0, 0.0, 0.2828, 0.2427, 0.4187, 0.3595, 0.4319, 0.3698, 0.2912, 0.2494, 0.2912, 0.2494, 0.4319, 0.3698, 0.4542, 0.3874, 0.3057, 0.2607, 0.3057, 0.2607, 0.4542, 0.3874, 0.4534, 0.3867, 0.3061, 0.2611, 0.3061, 0.2611, 0.4534, 0.3867, 0.453, 0.3864, 0.3056, 0.2607, 0.4187, 0.3595, 0.5643, 0.4845, 0.5821, 0.4985, 0.4319, 0.3698, 0.4319, 0.3698, 0.5821, 0.4985, 0.6112, 0.5215, 0.4542, 0.3874, 0.4542, 0.3874, 0.6112, 0.5215, 0.6114, 0.5215, 0.4534, 0.3867, 0.4534, 0.3867, 0.6114, 0.5215, 0.6112, 0.5213, 0.453, 0.3864, 0.5643, 0.4845, 0.5795, 0.5307, 0.5969, 0.5446, 0.5821, 0.4985, 0.5821, 0.4985, 0.5969, 0.5446, 0.625, 0.5672, 0.6112, 0.5215, 0.6112, 0.5215, 0.625, 0.5672, 0.625, 0.567, 0.6114, 0.5215, 0.6114, 0.5215, 0.625, 0.567, 0.625, 0.5669, 0.6112, 0.5213, 0.0, 0.0, 0.0, 0.0, 0.0, 0.0, 0.0, 0.0, 0.0, 0.0, 0.0, 0.0, 0.0, 0.0, 0.0, 0.0, 0.0, 0.0, 0.0, 0.0, 0.0, 0.0, 0.0, 0.0, 0.0, 0.0, 0.0, 0.0, 0.0, 0.0, 0.0, 0.0, 0.5819, 0.5709, 0.5897, 0.6436, 0.6032, 0.6547, 0.5984, 0.5842, 0.5984, 0.5842, 0.6032, 0.6547, 0.625, 0.6729, 0.625, 0.6061, 0.625, 0.6061, 0.625, 0.6729, 0.625, 0.6727, 0.625, 0.6059, 0.625, 0.6059, 0.625, 0.6727, 0.625, 0.6725, 0.625, 0.6057, 0.5795, 0.5307, 0.5819, 0.5709, 0.5984, 0.5842, 0.5969, 0.5446, 0.5969, 0.5446, 0.5984, 0.5842, 0.625, 0.6061, 0.625, 0.5672, 0.625, 0.5672, 0.625, 0.6061, 0.625, 0.6059, 0.625, 0.567, 0.625, 0.567, 0.625, 0.6059, 0.625, 0.6057, 0.625, 0.5669, 0.0, 0.0, 0.0, 0.0, 0.0, 0.0, 0.0, 0.0, 0.0, 0.0, 0.0, 0.0, 0.0, 0.0, 0.0, 0.0, 0.0, 0.0, 0.0, 0.0, 0.0, 0.0, 0.0, 0.0, 0.0, 0.0, 0.0, 0.0, 0.0, 0.0, 0.0, 0.0, 0.0, 0.0, 0.0, 0.0, 0.0, 0.0, 0.0, 0.0, 0.0, 0.0, 0.0, 0.0, 0.0, 0.0, 0.0, 0.0, 0.0, 0.0, 0.0, 0.0, 0.0, 0.0, 0.0, 0.0, 0.0, 0.0, 0.0, 0.0, 0.0, 0.0, 0.0, 0.0, 0.0, 0.0, 0.0, 0.0, -0.0009688, -0.0008318, 0.0, 0.0, 0.0, 0.0, -0.0009688, -0.0008318, 0.0, 0.0, 0.0, 0.0, 0.0, 0.0, 0.0, 0.0, 0.0003241, 0.0002764, 0.0, 0.0, 0.0, 0.0, 0.0003241, 0.0002764, 0.0, 0.0, 0.0, 0.0, 0.0, 0.0, 0.2828, 0.2427, 0.2919, 0.25, -0.0009688, -0.0008318, -0.0009688, -0.0008318, 0.2919, 0.25, 0.3056, 0.2607, 0.0, 0.0, 0.0, 0.0, 0.3056, 0.2607, 0.3061, 0.2611, 0.0003241, 0.0002764, 0.0003241, 0.0002764, 0.3061, 0.2611, 0.3056, 0.2607, 0.0, 0.0, 0.2828, 0.2427, 0.4187, 0.3595, 0.4318, 0.3697, 0.2919, 0.25, 0.2919, 0.25, 0.4318, 0.3697, 0.453, 0.3864, 0.3056, 0.2607, 0.3056, 0.2607, 0.453, 0.3864, 0.4534, 0.3867, 0.3061, 0.2611, 0.3061, 0.2611, 0.4534, 0.3867, 0.453, 0.3864, 0.3056, 0.2607, 0.4187, 0.3595, 0.5643, 0.4845, 0.5824, 0.4987, 0.4318, 0.3697, 0.4318, 0.3697, 0.5824, 0.4987, 0.6113, 0.5214, 0.453, 0.3864, 0.453, 0.3864, 0.6113, 0.5214, 0.6114, 0.5215, 0.4534, 0.3867, 0.4534, 0.3867, 0.6114, 0.5215, 0.6112, 0.5213, 0.453, 0.3864, 0.5643, 0.4845, 0.5795, 0.5307, 0.5969, 0.5446, 0.5824, 0.4987, 0.5824, 0.4987, 0.5969, 0.5446, 0.625, 0.5672, 0.6113, 0.5214, 0.6113, 0.5214, 0.625, 0.5672, 0.625, 0.567, 0.6114, 0.5215, 0.6114, 0.5215, 0.625, 0.567, 0.625, 0.5669, 0.6112, 0.5213, 0.625, 0.6057, 0.625, 0.6725, 0.625, 0.6727, 0.625, 0.6059, 0.625, 0.6059, 0.625, 0.6727, 0.625, 0.6729, 0.625, 0.6061, 0.625, 0.6061, 0.625, 0.6729, 0.6032, 0.6547, 0.5984, 0.5842, 0.5984, 0.5842, 0.6032, 0.6547, 0.5897, 0.6436, 0.5819, 0.5709, 0.625, 0.5669, 0.625, 0.6057, 0.625, 0.6059, 0.625, 0.567, 0.625, 0.567, 0.625, 0.6059, 0.625, 0.6061, 0.625, 0.5672, 0.625, 0.5672, 0.625, 0.6061, 0.5984, 0.5842, 0.5969, 0.5446, 0.5969, 0.5446, 0.5984, 0.5842, 0.5819, 0.5709, 0.5795, 0.5307, 0.0, 0.0, 0.0, 0.0, 0.0, 0.0, 0.0, 0.0, 0.0, 0.0, 0.0, 0.0, 0.0, 0.0, 0.0, 0.0, 0.0, 0.0, 0.0, 0.0, 0.0, 0.0, 0.0, 0.0, 0.0, 0.0, 0.0, 0.0, 0.0, 0.0, 0.0, 0.0, 0.0, 0.0, 0.0, 0.0, 0.0, 0.0, 0.0, 0.0, 0.0, 0.0, 0.0, 0.0, 0.0, 0.0, 0.0, 0.0, 0.0, 0.0, 0.0, 0.0, 0.0, 0.0, 0.0, 0.0, 0.0, 0.0, 0.0, 0.0, 0.0, 0.0, 0.0, 0.0, 0.0, 0.0, 0.0, 0.0, 0.0003241, 0.0002765, 0.0, 0.0, 0.0, 0.0, 0.0003241, 0.0002765, 0.0, 0.0, 0.0, 0.0, 0.0, 0.0, 0.0, 0.0, -0.0009691, -0.000832, 0.0, 0.0, 0.0, 0.0, -0.0009691, -0.000832, 0.0, 0.0, 0.0, 0.0, 0.0, 0.0, 0.3056, 0.2607, 0.3061, 0.2611, 0.0003241, 0.0002765, 0.0003241, 0.0002765, 0.3061, 0.2611, 0.3056, 0.2607, 0.0, 0.0, 0.0, 0.0, 0.3056, 0.2607, 0.2919, 0.25, -0.0009691, -0.000832, -0.0009691, -0.000832, 0.2919, 0.25, 0.2828, 0.2427, 0.0, 0.0, 0.3056, 0.2607, 0.453, 0.3864, 0.4534, 0.3867, 0.3061, 0.2611, 0.3061, 0.2611, 0.4534, 0.3867, 0.453, 0.3864, 0.3056, 0.2607, 0.3056, 0.2607, 0.453, 0.3864, 0.4318, 0.3697, 0.2919, 0.25, 0.2919, 0.25, 0.4318, 0.3697, 0.4187, 0.3595, 0.2828, 0.2427, 0.453, 0.3864, 0.6112, 0.5213, 0.6114, 0.5215, 0.4534, 0.3867, 0.4534, 0.3867, 0.6114, 0.5215, 0.6113, 0.5214, 0.453, 0.3864, 0.453, 0.3864, 0.6113, 0.5214, 0.5824, 0.4987, 0.4318, 0.3697, 0.4318, 0.3697, 0.5824, 0.4987, 0.5643, 0.4845, 0.4187, 0.3595, 0.6112, 0.5213, 0.625, 0.5669, 0.625, 0.567, 0.6114, 0.5215, 0.6114, 0.5215, 0.625, 0.567, 0.625, 0.5672, 0.6113, 0.5214, 0.6113, 0.5214, 0.625, 0.5672, 0.5969, 0.5446, 0.5824, 0.4987, 0.5824, 0.4987, 0.5969, 0.5446, 0.5795, 0.5307, 0.5643, 0.4845, 0.0, 0.0, 0.0, 0.0, 0.0, 0.0, 0.0, 0.0, 0.0, 0.0, 0.0, 0.0, 0.0, 0.0, 0.0, 0.0, 0.0, 0.0, 0.0, 0.0, 0.0, 0.0, 0.0, 0.0, 0.0, 0.0, 0.0, 0.0, 0.0, 0.0, 0.0, 0.0, 0.625, 0.7441, 0.625, 0.7452, 0.625, 0.7465, 0.625, 0.7446, 0.625, 0.7446, 0.625, 0.7465, 0.625, 0.7482, 0.625, 0.7451, 0.625, 0.7451, 0.625, 0.7482, 0.6204, 0.7438, 0.6181, 0.739, 0.6181, 0.739, 0.6204, 0.7438, 0.6173, 0.7413, 0.6137, 0.7355, 0.625, 0.7452, 0.625, 0.7455, 0.625, 0.7476, 0.625, 0.7465, 0.625, 0.7465, 0.625, 0.7476, 0.625, 0.7516, 0.625, 0.7482, 0.625, 0.7482, 0.625, 0.7516, 0.6242, 0.7508, 0.6204, 0.7438, 0.6204, 0.7438, 0.6242, 0.7508, 0.6237, 0.7504, 0.6173, 0.7413, 0.625, 0.7455, 0.625, 0.7455, 0.625, 0.7482, 0.625, 0.7476, 0.625, 0.7476, 0.625, 0.7482, 0.625, 0.752, 0.625, 0.7516, 0.625, 0.7516, 0.625, 0.752, 0.6248, 0.7518, 0.6242, 0.7508, 0.6242, 0.7508, 0.6248, 0.7518, 0.6246, 0.7517, 0.6237, 0.7504, 0.625, 0.7455, 0.625, 0.7456, 0.625, 0.7484, 0.625, 0.7482, 0.625, 0.7482, 0.625, 0.7484, 0.625, 0.7522, 0.625, 0.752, 0.625, 0.752, 0.625, 0.7522, 0.625, 0.7522, 0.6248, 0.7518, 0.6248, 0.7518, 0.625, 0.7522, 0.625, 0.7522, 0.6246, 0.7517, 0.625, 0.7456, 0.625, 0.7455, 0.625, 0.7482, 0.625, 0.7484, 0.625, 0.7484, 0.625, 0.7482, 0.625, 0.752, 0.625, 0.7522, 0.625, 0.7522, 0.625, 0.752, 0.6248, 0.7518, 0.625, 0.7522, 0.625, 0.7522, 0.6248, 0.7518, 0.6246, 0.7517, 0.625, 0.7522, 0.625, 0.7455, 0.625, 0.7455, 0.625, 0.7476, 0.625, 0.7482, 0.625, 0.7482, 0.625, 0.7476, 0.625, 0.7516, 0.625, 0.752, 0.625, 0.752, 0.625, 0.7516, 0.6242, 0.7508, 0.6248, 0.7518, 0.6248, 0.7518, 0.6242, 0.7508, 0.6237, 0.7504, 0.6246, 0.7517, 0.625, 0.7455, 0.625, 0.7452, 0.625, 0.7465, 0.625, 0.7476, 0.625, 0.7476, 0.625, 0.7465, 0.625, 0.7482, 0.625, 0.7516, 0.625, 0.7516, 0.625, 0.7482, 0.6204, 0.7438, 0.6242, 0.7508, 0.6242, 0.7508, 0.6204, 0.7438, 0.6173, 0.7413, 0.6237, 0.7504, 0.625, 0.7452, 0.625, 0.7441, 0.625, 0.7446, 0.625, 0.7465, 0.625, 0.7465, 0.625, 0.7446, 0.625, 0.7451, 0.625, 0.7482, 0.625, 0.7482, 0.625, 0.7451, 0.6181, 0.739, 0.6204, 0.7438, 0.6204, 0.7438, 0.6181, 0.739, 0.6137, 0.7355, 0.6173, 0.7413, 0.625, 0.7456, 0.625, 0.7455, 0.625, 0.7482, 0.625, 0.7484, 0.625, 0.7484, 0.625, 0.7482, 0.625, 0.752, 0.625, 0.7522, 0.625, 0.7522, 0.625, 0.752, 0.6248, 0.7518, 0.625, 0.7522, 0.625, 0.7522, 0.6248, 0.7518, 0.6246, 0.7517, 0.625, 0.7522, 0.625, 0.7455, 0.625, 0.7455, 0.625, 0.7476, 0.625, 0.7482, 0.625, 0.7482, 0.625, 0.7476, 0.625, 0.7516, 0.625, 0.752, 0.625, 0.752, 0.625, 0.7516, 0.6242, 0.7508, 0.6248, 0.7518, 0.6248, 0.7518, 0.6242, 0.7508, 0.6237, 0.7504, 0.6246, 0.7517, 0.625, 0.7455, 0.625, 0.7452, 0.625, 0.7465, 0.625, 0.7476, 0.625, 0.7476, 0.625, 0.7465, 0.625, 0.7482, 0.625, 0.7516, 0.625, 0.7516, 0.625, 0.7482, 0.6204, 0.7438, 0.6242, 0.7508, 0.6242, 0.7508, 0.6204, 0.7438, 0.6173, 0.7413, 0.6237, 0.7504, 0.625, 0.7452, 0.625, 0.7441, 0.625, 0.7446, 0.625, 0.7465, 0.625, 0.7465, 0.625, 0.7446, 0.625, 0.7451, 0.625, 0.7482, 0.625, 0.7482, 0.625, 0.7451, 0.6181, 0.739, 0.6204, 0.7438, 0.6204, 0.7438, 0.6181, 0.739, 0.6137, 0.7355, 0.6173, 0.7413, 0.625, 0.7441, 0.625, 0.7452, 0.625, 0.7465, 0.625, 0.7446, 0.625, 0.7446, 0.625, 0.7465, 0.625, 0.7482, 0.625, 0.7451, 0.625, 0.7451, 0.625, 0.7482, 0.6204, 0.7438, 0.6181, 0.739, 0.6181, 0.739, 0.6204, 0.7438, 0.6173, 0.7413, 0.6137, 0.7355, 0.625, 0.7452, 0.625, 0.7455, 0.625, 0.7476, 0.625, 0.7465, 0.625, 0.7465, 0.625, 0.7476, 0.625, 0.7516, 0.625, 0.7482, 0.625, 0.7482, 0.625, 0.7516, 0.6242, 0.7508, 0.6204, 0.7438, 0.6204, 0.7438, 0.6242, 0.7508, 0.6237, 0.7504, 0.6173, 0.7413, 0.625, 0.7455, 0.625, 0.7455, 0.625, 0.7482, 0.625, 0.7476, 0.625, 0.7476, 0.625, 0.7482, 0.625, 0.752, 0.625, 0.7516, 0.625, 0.7516, 0.625, 0.752, 0.6248, 0.7518, 0.6242, 0.7508, 0.6242, 0.7508, 0.6248, 0.7518, 0.6246, 0.7517, 0.6237, 0.7504, 0.625, 0.7455, 0.625, 0.7456, 0.625, 0.7484, 0.625, 0.7482, 0.625, 0.7482, 0.625, 0.7484, 0.625, 0.7522, 0.625, 0.752, 0.625, 0.752, 0.625, 0.7522, 0.625, 0.7522, 0.6248, 0.7518, 0.6248, 0.7518, 0.625, 0.7522, 0.625, 0.7522, 0.6246, 0.7517, 0.625, 0.6725, 0.625, 0.7441, 0.625, 0.7446, 0.625, 0.6727, 0.625, 0.6727, 0.625, 0.7446, 0.625, 0.7451, 0.625, 0.6729, 0.625, 0.6729, 0.625, 0.7451, 0.6181, 0.739, 0.6032, 0.6547, 0.6032, 0.6547, 0.6181, 0.739, 0.6137, 0.7355, 0.5897, 0.6436, 0.625, 0.7456, 0.625, 0.7456, 0.625, 0.7484, 0.625, 0.7484, 0.625, 0.7484, 0.625, 0.7484, 0.625, 0.7522, 0.625, 0.7522, 0.625, 0.7522, 0.625, 0.7522, 0.625, 0.7522, 0.625, 0.7522, 0.625, 0.7522, 0.625, 0.7522, 0.625, 0.7522, 0.625, 0.7522, 0.5897, 0.6436, 0.6137, 0.7355, 0.6181, 0.739, 0.6032, 0.6547, 0.6032, 0.6547, 0.6181, 0.739, 0.625, 0.7451, 0.625, 0.6729, 0.625, 0.6729, 0.625, 0.7451, 0.625, 0.7446, 0.625, 0.6727, 0.625, 0.6727, 0.625, 0.7446, 0.625, 0.7441, 0.625, 0.6725, 0.625, 0.7441, 0.625, 0.6725, 0.625, 0.6727, 0.625, 0.7446, 0.625, 0.7446, 0.625, 0.6727, 0.625, 0.6729, 0.625, 0.7451, 0.625, 0.7451, 0.625, 0.6729, 0.6032, 0.6547, 0.6181, 0.739, 0.6181, 0.739, 0.6032, 0.6547, 0.5897, 0.6436, 0.6137, 0.7355, 0.625, 0.7456, 0.625, 0.7456, 0.625, 0.7484, 0.625, 0.7484, 0.625, 0.7484, 0.625, 0.7484, 0.625, 0.7522, 0.625, 0.7522, 0.625, 0.7522, 0.625, 0.7522, 0.625, 0.7522, 0.625, 0.7522, 0.625, 0.7522, 0.625, 0.7522, 0.625, 0.7522, 0.625, 0.7522, 0.6137, 0.7355, 0.5897, 0.6436, 0.6032, 0.6547, 0.6181, 0.739, 0.6181, 0.739, 0.6032, 0.6547, 0.625, 0.6729, 0.625, 0.7451, 0.625, 0.7451, 0.625, 0.6729, 0.625, 0.6727, 0.625, 0.7446, 0.625, 0.7446, 0.625, 0.6727, 0.625, 0.6725, 0.625, 0.7441, 0.625, 0.6057, 0.625, 0.5669, 0.625, 0.5669, 0.625, 0.6057])
me_cube_001.materials.append(mat_rim)
me_cube_001.update()
me_cube_005 = bpy.data.meshes.new('Cube.005')
me_cube_005.from_pydata([(-0.9025, -2.142e-08, -0.255), (-0.8974, -2.142e-08, -0.2938), (-0.9025, 0.01, -0.255), (-0.9025, -2.142e-08, 0.255), (-0.8974, -2.142e-08, 0.2938), (-0.9025, 0.01, 0.255), (-0.8974, 0.01, 0.2938), (-0.8824, 0.01, 0.33), (-0.8586, 0.01, 0.3611), (-0.8824, -2.142e-08, 0.33), (-0.8586, -2.142e-08, 0.3611), (-0.8275, -2.142e-08, 0.3849), (-0.7913, -2.142e-08, 0.3999), (-0.8275, 0.01, 0.3849), (-0.7913, 0.01, 0.3999), (-0.7525, 0.01, 0.405), (-0.7525, -2.142e-08, 0.405), (0.315, 0.01, 0.405), (0.3538, 0.01, 0.3999), (0.315, -2.142e-08, 0.405), (0.3538, -2.142e-08, 0.3999), (0.39, -2.142e-08, 0.3849), (0.39, 0.01, 0.3849), (0.4211, -2.142e-08, 0.3611), (0.4211, 0.01, 0.3611), (0.4449, -2.142e-08, 0.33), (0.4449, 0.01, 0.33), (0.4599, -2.142e-08, 0.2938), (0.4599, 0.01, 0.2938), (0.465, -2.142e-08, 0.255), (0.465, 0.01, 0.255), (0.465, -2.142e-08, -0.255), (0.4599, -2.142e-08, -0.2938), (0.465, 0.01, -0.255), (0.4599, 0.01, -0.2938), (0.4449, 0.01, -0.33), (0.4211, 0.01, -0.3611), (0.4449, -2.142e-08, -0.33), (0.4211, -2.142e-08, -0.3611), (0.39, -2.142e-08, -0.3849), (0.3538, -2.142e-08, -0.3999), (0.39, 0.01, -0.3849), (0.3538, 0.01, -0.3999), (0.315, 0.01, -0.405), (0.315, -2.142e-08, -0.405), (-0.7525, 0.01, -0.405), (-0.7913, 0.01, -0.3999), (-0.7525, -2.142e-08, -0.405), (-0.7913, -2.142e-08, -0.3999), (-0.8275, -2.142e-08, -0.3849), (-0.8586, -2.142e-08, -0.3611), (-0.8275, 0.01, -0.3849), (-0.8586, 0.01, -0.3611), (-0.8824, 0.01, -0.33), (-0.8974, 0.01, -0.2938), (-0.8824, -2.142e-08, -0.33)], [], [(0, 1, 55, 50, 49, 48, 47, 44, 40, 39, 38, 37, 32, 31, 29, 27, 25, 23, 21, 20, 19, 16, 12, 11, 10, 9, 4, 3), (0, 2, 54, 1), (3, 5, 2, 0), (4, 6, 5, 3), (45, 46, 51, 52, 53, 54, 2, 5, 6, 7, 8, 13, 14, 15, 17, 18, 22, 24, 26, 28, 30, 33, 34, 35, 36, 41, 42, 43), (9, 7, 6, 4), (10, 8, 7, 9), (11, 13, 8, 10), (12, 14, 13, 11), (16, 15, 14, 12), (19, 17, 15, 16), (17, 19, 20, 18), (18, 20, 21, 22), (22, 21, 23, 24), (24, 23, 25, 26), (26, 25, 27, 28), (28, 27, 29, 30), (31, 33, 30, 29), (32, 34, 33, 31), (37, 35, 34, 32), (38, 36, 35, 37), (39, 41, 36, 38), (40, 42, 41, 39), (44, 43, 42, 40), (47, 45, 43, 44), (48, 46, 45, 47), (49, 51, 46, 48), (50, 52, 51, 49), (55, 53, 52, 50), (1, 54, 53, 55)])
me_cube_005.polygons.foreach_set('use_smooth', [True] * 30)
_uv = me_cube_005.uv_layers.new(name='UVMap')
_uv.uv.foreach_set('vector', [0.625, 0.2165, 0.625, 0.2239, 0.625, 0.2317, 0.625, 0.2441, 0.625, 0.2557, 0.625, 0.2624, 0.625, 0.2693, 0.625, 0.4557, 0.625, 0.4628, 0.625, 0.4703, 0.625, 0.4832, 0.625, 0.505, 0.625, 0.5185, 0.625, 0.5319, 0.625, 0.7022, 0.625, 0.7145, 0.625, 0.7247, 0.625, 0.7414, 0.625, 0.7149, 0.625, 0.6988, 0.625, 0.6806, 0.625, 0.1714, 0.625, 0.1529, 0.625, 0.1361, 0.625, 0.1084, 0.625, 0.1156, 0.625, 0.1201, 0.625, 0.1263, 0.625, 0.2165, 0.625, 0.2165, 0.625, 0.2239, 0.625, 0.2239, 0.625, 0.1263, 0.625, 0.1263, 0.625, 0.2165, 0.625, 0.2165, 0.625, 0.1201, 0.625, 0.1201, 0.625, 0.1263, 0.625, 0.1263, 0.625, 0.2693, 0.625, 0.2624, 0.625, 0.2557, 0.625, 0.2441, 0.625, 0.2317, 0.625, 0.2239, 0.625, 0.2165, 0.625, 0.1263, 0.625, 0.1201, 0.625, 0.1156, 0.625, 0.1084, 0.625, 0.1361, 0.625, 0.1529, 0.625, 0.1714, 0.625, 0.6806, 0.625, 0.6988, 0.625, 0.7149, 0.625, 0.7414, 0.625, 0.7247, 0.625, 0.7145, 0.625, 0.7021, 0.625, 0.5319, 0.625, 0.5185, 0.625, 0.505, 0.625, 0.4832, 0.625, 0.4703, 0.625, 0.4628, 0.625, 0.4557, 0.625, 0.1156, 0.625, 0.1156, 0.625, 0.1201, 0.625, 0.1201, 0.625, 0.1084, 0.625, 0.1084, 0.625, 0.1156, 0.625, 0.1156, 0.625, 0.1361, 0.625, 0.1361, 0.625, 0.1084, 0.625, 0.1084, 0.625, 0.1529, 0.625, 0.1529, 0.625, 0.1361, 0.625, 0.1361, 0.625, 0.1714, 0.625, 0.1714, 0.625, 0.1529, 0.625, 0.1529, 0.625, 0.6806, 0.625, 0.6806, 0.625, 0.1714, 0.625, 0.1714, 0.625, 0.6806, 0.625, 0.6806, 0.625, 0.6988, 0.625, 0.6988, 0.625, 0.6988, 0.625, 0.6988, 0.625, 0.7149, 0.625, 0.7149, 0.625, 0.7149, 0.625, 0.7149, 0.625, 0.7414, 0.625, 0.7414, 0.625, 0.7414, 0.625, 0.7414, 0.625, 0.7247, 0.625, 0.7247, 0.625, 0.7247, 0.625, 0.7247, 0.625, 0.7145, 0.625, 0.7145, 0.625, 0.7145, 0.625, 0.7145, 0.625, 0.7022, 0.625, 0.7021, 0.625, 0.5319, 0.625, 0.5319, 0.625, 0.7021, 0.625, 0.7022, 0.625, 0.5185, 0.625, 0.5185, 0.625, 0.5319, 0.625, 0.5319, 0.625, 0.505, 0.625, 0.505, 0.625, 0.5185, 0.625, 0.5185, 0.625, 0.4832, 0.625, 0.4832, 0.625, 0.505, 0.625, 0.505, 0.625, 0.4703, 0.625, 0.4703, 0.625, 0.4832, 0.625, 0.4832, 0.625, 0.4628, 0.625, 0.4628, 0.625, 0.4703, 0.625, 0.4703, 0.625, 0.4557, 0.625, 0.4557, 0.625, 0.4628, 0.625, 0.4628, 0.625, 0.2693, 0.625, 0.2693, 0.625, 0.4557, 0.625, 0.4557, 0.625, 0.2624, 0.625, 0.2624, 0.625, 0.2693, 0.625, 0.2693, 0.625, 0.2557, 0.625, 0.2557, 0.625, 0.2624, 0.625, 0.2624, 0.625, 0.2441, 0.625, 0.2441, 0.625, 0.2557, 0.625, 0.2557, 0.625, 0.2317, 0.625, 0.2317, 0.625, 0.2441, 0.625, 0.2441, 0.625, 0.2239, 0.625, 0.2239, 0.625, 0.2317, 0.625, 0.2317])
me_cube_005.materials.append(mat_grill)
me_cube_005.update()

# ---- objects
ob_grease_shield = bpy.data.objects.new('Grease Shield', me_cube_001)
ob_grill_surface = bpy.data.objects.new('Grill Surface', me_cube_005)

# ---- transforms, parenting, visibility, modifiers, constraints
ob_grease_shield.location = (0.0, 0.0, 0.0)
ob_grease_shield.rotation_euler = (1.571, 0.0, 0.0)
_vg = ob_grease_shield.vertex_groups.new(name='Group')
_m = ob_grease_shield.modifiers.new('Auto Smooth', 'NODES')
_m.node_group = ng_auto_smooth
_gi = [s.identifier for s in ng_auto_smooth.interface.items_tree if s.item_type == 'SOCKET' and s.in_out == 'INPUT']
_m[_gi[1]] = 0.5236  # Angle
ob_grill_surface.location = (0.0, 0.0, 0.0)
ob_grill_surface.rotation_euler = (1.571, 0.0, 0.0)
_vg = ob_grill_surface.vertex_groups.new(name='Group')
_m = ob_grill_surface.modifiers.new('Auto Smooth', 'NODES')
_m.node_group = ng_auto_smooth
_gi = [s.identifier for s in ng_auto_smooth.interface.items_tree if s.item_type == 'SOCKET' and s.in_out == 'INPUT']
_m[_gi[1]] = 0.5236  # Angle

# ---- collection membership
col_object.objects.link(ob_grease_shield)
col_object.objects.link(ob_grill_surface)

# ---- scene / render settings (as saved in the file)
scene.frame_start = 1; scene.frame_end = 250; scene.frame_set(1)
scene.render.engine = 'BLENDER_EEVEE_NEXT'
scene.cycles.sampling_pattern = 'TABULATED_SOBOL'
scene.cycles.use_light_tree = False
scene.view_settings.view_transform = 'Filmic'
bpy.context.view_layer.update()

# ---- added for rendering (the .blend has no active camera and no usable light): camera, sun
cam_auto = bpy.data.cameras.new('AutoCamera')
cam_auto.lens = 50.0
cam_auto.sensor_width = 36.0
cam_auto.clip_end = 1000.0
ob_auto_camera = bpy.data.objects.new('AutoCamera', cam_auto)
scene.collection.objects.link(ob_auto_camera)
ob_auto_camera.location = (1.26456, -1.77997, 1.2916)
ob_auto_camera.rotation_euler = (1.09748, -7.21219e-08, 0.694738)
scene.camera = ob_auto_camera
light_auto_sun = bpy.data.lights.new('AutoSun', 'SUN')
light_auto_sun.energy = 3.0
light_auto_sun.angle = 0.0523599
ob_auto_sun = bpy.data.objects.new('AutoSun', light_auto_sun)
scene.collection.objects.link(ob_auto_sun)
ob_auto_sun.rotation_euler = (0.872665, 0.174533, 0.523599)
bpy.context.view_layer.update()
